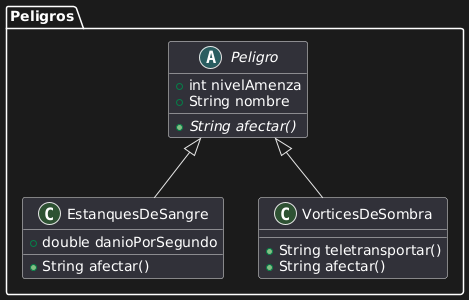

The diagram above was rendered by PlantUML. Its source (embedded in the PNG):
@startuml
package "Peligros" {
    abstract class Peligro {
        +int nivelAmenza
        +String nombre
        +{abstract} String afectar()
    }

    class EstanquesDeSangre extends Peligro {
        +double danioPorSegundo
        +String afectar()
    }

    class VorticesDeSombra extends Peligro {
        +String teletransportar()
        +String afectar()
    }
}
@enduml